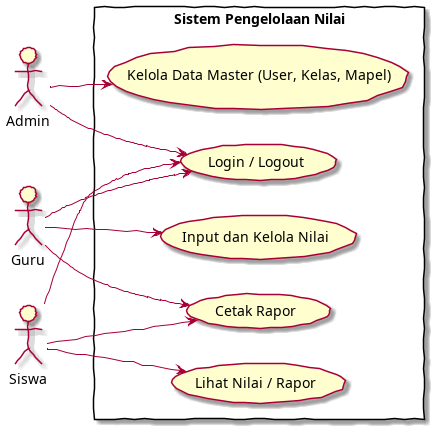

The diagram above was rendered by PlantUML. Its source (embedded in the PNG):
@startuml
skinparam handwritten true
left to right direction

actor "Admin" as admin
actor "Guru" as guru
actor "Siswa" as siswa

rectangle "Sistem Pengelolaan Nilai" {
  usecase "Kelola Data Master (User, Kelas, Mapel)" as UC1
  usecase "Input dan Kelola Nilai" as UC2
  usecase "Lihat Nilai / Rapor" as UC3
  usecase "Cetak Rapor" as UC4
  usecase "Login / Logout" as UC0
}

admin --> UC0
guru --> UC0
siswa --> UC0

admin --> UC1
guru --> UC2
siswa --> UC3
siswa --> UC4
guru --> UC4

@enduml